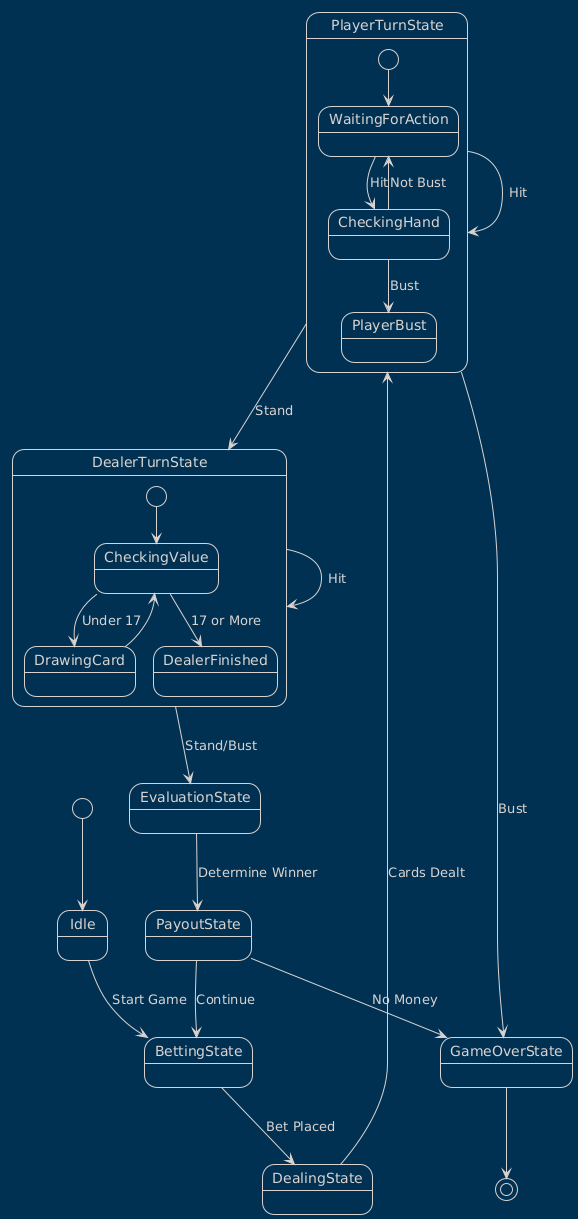

The diagram above was rendered by PlantUML. Its source (embedded in the PNG):
@startuml
!theme blueprint
[*] --> Idle

Idle --> BettingState : Start Game
BettingState --> DealingState : Bet Placed
DealingState --> PlayerTurnState : Cards Dealt

PlayerTurnState --> PlayerTurnState : Hit
PlayerTurnState --> DealerTurnState : Stand
PlayerTurnState --> GameOverState : Bust

DealerTurnState --> DealerTurnState : Hit
DealerTurnState --> EvaluationState : Stand/Bust

EvaluationState --> PayoutState : Determine Winner
PayoutState --> BettingState : Continue
PayoutState --> GameOverState : No Money

GameOverState --> [*]

state PlayerTurnState {
    [*] --> WaitingForAction
    WaitingForAction --> CheckingHand : Hit
    CheckingHand --> WaitingForAction : Not Bust
    CheckingHand --> PlayerBust : Bust
}

state DealerTurnState {
    [*] --> CheckingValue
    CheckingValue --> DrawingCard : Under 17
    DrawingCard --> CheckingValue
    CheckingValue --> DealerFinished : 17 or More
}
@enduml